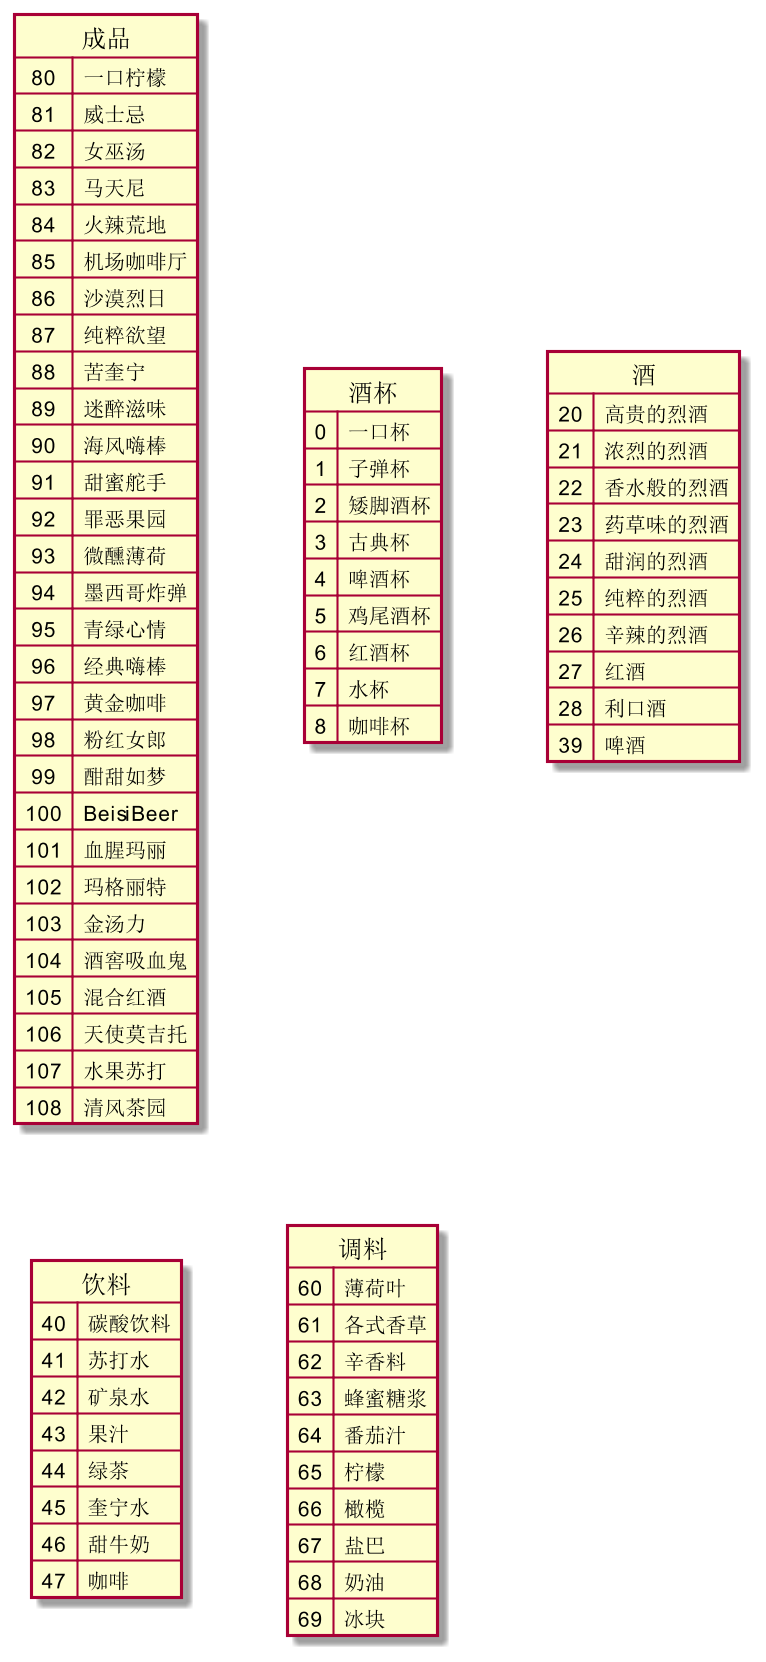

The diagram above was rendered by PlantUML. Its source (embedded in the PNG):
@startuml LiquorChart
skinparam Dpi 200
map 成品{
    80 => 一口柠檬
    81 =>威士忌
    82 =>女巫汤
    83 =>马天尼
    84 =>火辣荒地
    85 =>机场咖啡厅
    86 =>沙漠烈日
    87 =>纯粹欲望
    88 =>苦奎宁
    89 =>迷醉滋味
    90 =>海风嗨棒
    91 =>甜蜜舵手
    92 =>罪恶果园
    93 =>微醺薄荷
    94 =>墨西哥炸弹
    95 =>青绿心情
    96 =>经典嗨棒
    97 =>黄金咖啡
    98 =>粉红女郎
    99 =>酣甜如梦
    100 =>BeisiBeer
    101 =>血腥玛丽
    102 =>玛格丽特
    103 =>金汤力
    104 =>酒窖吸血鬼
    105 =>混合红酒
    106 =>天使莫吉托
    107 =>水果苏打
    108 =>清风茶园
}

map 酒杯{
    0=>一口杯
    1=>子弹杯
    2=>矮脚酒杯
    3=>古典杯
    4=>啤酒杯
    5=>鸡尾酒杯
    6=>红酒杯
    7=>水杯
    8=>咖啡杯
}

map 酒{
    20=>高贵的烈酒
    21=>浓烈的烈酒
    22=>香水般的烈酒
    23=>药草味的烈酒
    24=>甜润的烈酒
    25=>纯粹的烈酒
    26=>辛辣的烈酒
    27=>红酒
    28=>利口酒
    39=>啤酒
}
map 饮料{
    40=>碳酸饮料
    41=>苏打水
    42=>矿泉水
    43=>果汁
    44=>绿茶
    45=>奎宁水
    46=>甜牛奶
    47=>咖啡
}

map 调料{
    60=>薄荷叶
    61=>各式香草
    62=>辛香料
    63=>蜂蜜糖浆
    64=>番茄汁
    65=>柠檬
    66=>橄榄
    67=>盐巴
    68=>奶油
    69=>冰块
}
@enduml